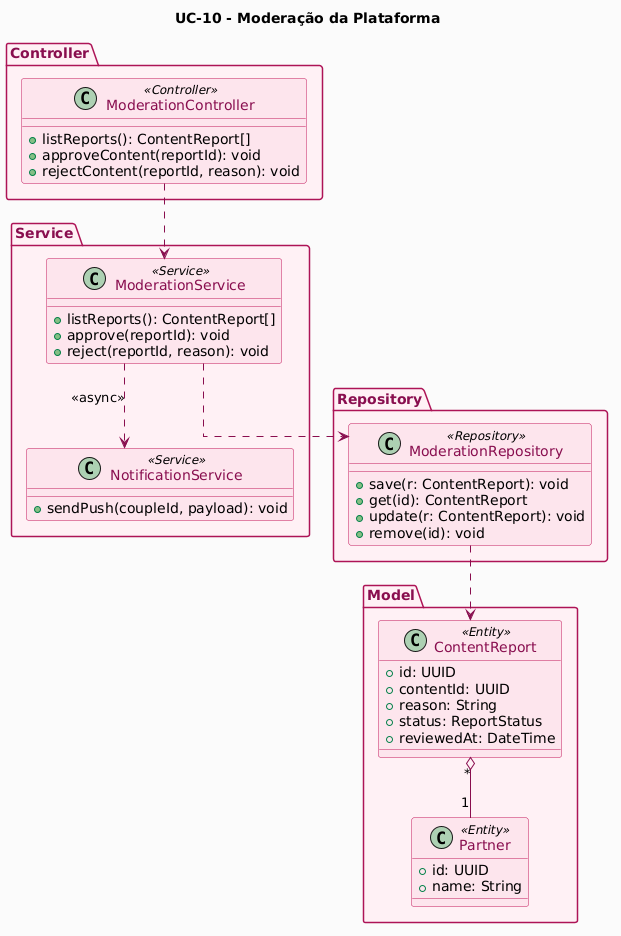

The diagram above was rendered by PlantUML. Its source (embedded in the PNG):
@startuml
title UC-10 - Moderação da Plataforma

top to bottom direction
skinparam backgroundColor #FAFAFA
skinparam shadowing false
skinparam ArrowColor #880E4F
skinparam classBorderColor #C2185B
skinparam classBackgroundColor #FCE4EC
skinparam classFontColor #880E4F
skinparam packageBorderColor #AD1457
skinparam packageBackgroundColor #FFF0F5
skinparam packageFontColor #880E4F
skinparam linetype ortho

package "Controller" {
  class ModerationController <<Controller>> {
    +listReports(): ContentReport[]
    +approveContent(reportId): void
    +rejectContent(reportId, reason): void
  }
}

package "Service" {
  class ModerationService <<Service>> {
    +listReports(): ContentReport[]
    +approve(reportId): void
    +reject(reportId, reason): void
  }
  class NotificationService <<Service>> {
    +sendPush(coupleId, payload): void
  }
}

package "Repository" {
  class ModerationRepository <<Repository>> {
    +save(r: ContentReport): void
    +get(id): ContentReport
    +update(r: ContentReport): void
    +remove(id): void
  }
}

package "Model" {
  class ContentReport <<Entity>> {
    +id: UUID
    +contentId: UUID
    +reason: String
    +status: ReportStatus
    +reviewedAt: DateTime
  }
  class Partner <<Entity>> {
    +id: UUID
    +name: String
  }
}

ModerationController ..> ModerationService
ModerationService ..> ModerationRepository
ModerationService ..> NotificationService : <<async>>
ModerationRepository ..> ContentReport
ContentReport "*" o-- "1" Partner
@enduml